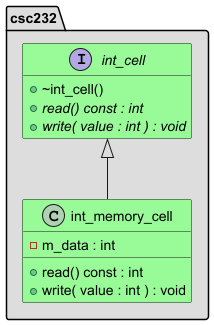

The diagram above was rendered by PlantUML. Its source (embedded in the PNG):
@startuml
'https://plantuml.com/class-diagram
set separator ::

hide fields
skinparam class {
BackgroundColor PaleGreen
}

namespace csc232 #DDDDDD {
}

interface csc232::int_cell {
+ ~int_cell()
+ {abstract} read() const : int
+ {abstract} write( value : int ) : void
}

csc232::int_cell <|-- csc232::int_memory_cell

class csc232::int_memory_cell {
- m_data : int
+ read() const : int
+ write( value : int ) : void
}

show int_memory_cell fields

@enduml